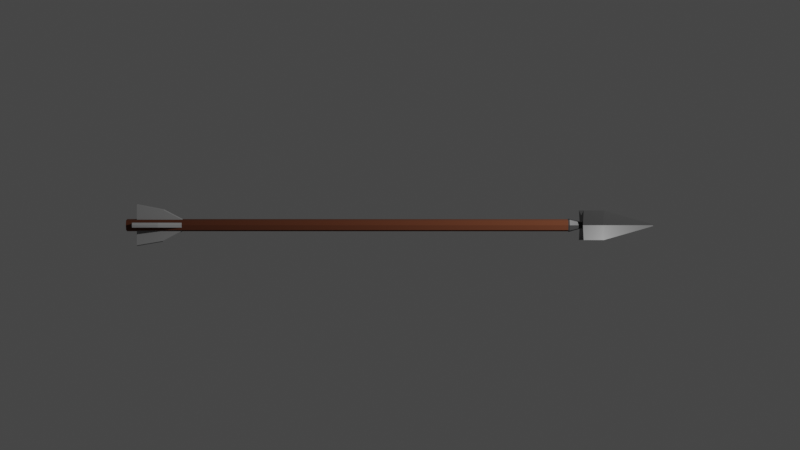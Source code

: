 # Source: Arrow.blend  (saved by Blender 2.92.15; exported with 4.5.12 LTS)
import bpy
from mathutils import Matrix  # noqa: F401  (used for matrix-valued properties, if any)

bpy.ops.wm.read_factory_settings(use_empty=True)
scene = bpy.context.scene
scene.name = 'Scene'

# ---- collections
col_collection = bpy.data.collections.new('Collection'); scene.collection.children.link(col_collection)

# ---- materials (node trees are filled in below, after node groups)
mat_material = bpy.data.materials.new('Material')
mat_material.alpha_threshold = 0.0
mat_material.use_transparent_shadow = False
mat_material.line_color = (0.0, 0.0, 0.0, 1.0)
mat_material_001 = bpy.data.materials.new('Material.001')
mat_material_001.use_transparent_shadow = False
mat_material_002 = bpy.data.materials.new('Material.002')
mat_material_002.use_transparent_shadow = False

# ---- material node trees
mat_material.use_nodes = True; mat_material.node_tree.nodes.clear()
_N = mat_material.node_tree.nodes; _L = mat_material.node_tree.links
n0 = _N.new('ShaderNodeOutputMaterial'); n0.name = 'Material Output'; n0.location = (300, 300)
n1 = _N.new('ShaderNodeBsdfPrincipled'); n1.name = 'Principled BSDF'; n1.location = (10, 300)
n1.distribution = 'GGX'
n1.subsurface_method = 'BURLEY'
n1.inputs[0].default_value = (0.03968, 0.03968, 0.03968, 1.0)
n1.inputs[2].default_value = 0.3559
n1.inputs[3].default_value = 1.45
n1.inputs[27].default_value = (0.0, 0.0, 0.0, 1.0)
n1.inputs[28].default_value = 1.0
_L.new(n1.outputs[0], n0.inputs[0])
n0.is_active_output = True
mat_material_001.use_nodes = True; mat_material_001.node_tree.nodes.clear()
_N = mat_material_001.node_tree.nodes; _L = mat_material_001.node_tree.links
n0 = _N.new('ShaderNodeBsdfPrincipled'); n0.name = 'Principled BSDF'; n0.location = (10, 300)
n0.distribution = 'GGX'
n0.subsurface_method = 'BURLEY'
n0.inputs[0].default_value = (0.0985, 0.02742, 0.009264, 1.0)
n0.inputs[2].default_value = 1.0
n0.inputs[3].default_value = 1.45
n0.inputs[27].default_value = (0.0, 0.0, 0.0, 1.0)
n0.inputs[28].default_value = 1.0
n1 = _N.new('ShaderNodeOutputMaterial'); n1.name = 'Material Output'; n1.location = (300, 300)
_L.new(n0.outputs[0], n1.inputs[0])
n1.is_active_output = True
mat_material_002.use_nodes = True; mat_material_002.node_tree.nodes.clear()
_N = mat_material_002.node_tree.nodes; _L = mat_material_002.node_tree.links
n0 = _N.new('ShaderNodeBsdfPrincipled'); n0.name = 'Principled BSDF'; n0.location = (10, 300)
n0.distribution = 'GGX'
n0.subsurface_method = 'BURLEY'
n0.inputs[0].default_value = (0.2883, 0.2883, 0.2883, 1.0)
n0.inputs[2].default_value = 1.0
n0.inputs[3].default_value = 1.45
n0.inputs[27].default_value = (0.0, 0.0, 0.0, 1.0)
n0.inputs[28].default_value = 1.0
n1 = _N.new('ShaderNodeOutputMaterial'); n1.name = 'Material Output'; n1.location = (300, 300)
_L.new(n0.outputs[0], n1.inputs[0])
n1.is_active_output = True

# ---- world
world_world = bpy.data.worlds.new('World'); scene.world = world_world
world_world.use_nodes = True; world_world.node_tree.nodes.clear()
_N = world_world.node_tree.nodes; _L = world_world.node_tree.links
n0 = _N.new('ShaderNodeOutputWorld'); n0.name = 'World Output'; n0.location = (300, 300)
n1 = _N.new('ShaderNodeBackground'); n1.name = 'Background'; n1.location = (10, 300)
n1.inputs[0].default_value = (0.05088, 0.05088, 0.05088, 1.0)
_L.new(n1.outputs[0], n0.inputs[0])
n0.is_active_output = True
world_world.color = (0.05088, 0.05088, 0.05088)
world_world.use_sun_shadow = False
world_world.sun_shadow_jitter_overblur = 0.0

# ---- cameras
cam_camera = bpy.data.cameras.new('Camera')
cam_camera.clip_end = 100.0
cam_camera.ortho_scale = 7.314

# ---- lights
light_light = bpy.data.lights.new('Light', 'POINT')
light_light.transmission_factor = 0.0
light_light.energy = 1000.0
light_light.shadow_soft_size = 0.1
light_light.shadow_maximum_resolution = 0.006
light_light.use_absolute_resolution = True

# ---- meshes
me_cube_001 = bpy.data.meshes.new('Cube.001')
me_cube_001.from_pydata([(-0.2474, -0.2463, -1.0), (-1.457, -1.448, 1.0), (-0.2507, 0.2468, -1.0), (-1.495, 1.438, 1.0), (0.2494, -0.2481, -1.0), (1.467, -1.467, 1.0), (0.252, 0.2496, -1.0), (1.495, 1.467, 1.0), (-0.3111, 0.005865, -1.0), (-1.0, 0.0, 1.0), (0.3125, 0.004237, -1.0), (1.0, 0.0, 1.0), (0.004018, 0.3125, -1.0), (0.0, 1.0, 1.0), (0.002546, -0.3099, -1.0), (0.0, -1.0, 1.0), (-1.248, 0.7191, 1.0), (-0.05874, -0.0009953, 6.16), (-0.08833, 0.08491, 6.16), (0.0009952, 0.05874, 6.16), (0.09032, 0.08662, 6.16), (0.06073, -0.0009953, 6.16), (0.08861, -0.08861, 6.16), (0.0009952, -0.06073, 6.16), (-0.08605, -0.08747, 6.16), (0.0009952, -0.0009953, 6.16), (-1.0, 0.0, -1.0), (-1.457, -1.448, -1.0), (0.0, 1.0, -1.0), (-1.495, 1.438, -1.0), (1.0, 0.0, -1.0), (1.495, 1.467, -1.0), (0.0, -1.0, -1.0), (1.467, -1.467, -1.0), (-0.6661, 0.01058, -2.241), (0.6661, 0.007105, -2.241), (0.007102, 0.6658, -2.241), (0.003958, -0.6641, -2.241), (-0.5301, -0.5282, -2.241), (-0.5372, 0.5254, -2.241), (0.5368, 0.5312, -2.241), (0.5314, -0.532, -2.241), (-0.6071, 0.009799, -2.379), (0.6073, 0.006628, -2.379), (0.006588, 0.607, -2.379), (0.003723, -0.6051, -2.379), (-0.483, -0.4813, -2.379), (-0.4895, 0.479, -2.379), (0.4894, 0.4844, -2.379), (0.4845, -0.4848, -2.379), (-0.0001324, -0.0001739, -46.43), (-0.6071, 0.009799, -46.43), (0.6073, 0.006628, -46.43), (0.006588, 0.607, -46.43), (0.003723, -0.6051, -46.43), (-0.483, -0.4813, -46.43), (-0.4895, 0.479, -46.43), (0.4894, 0.4844, -46.43), (0.4845, -0.4848, -46.43), (1.248, 0.7334, -1.0), (-1.248, 0.7191, -1.0), (1.248, 0.7334, 1.0), (-0.07353, 0.04196, 6.16), (0.07552, 0.04281, 6.16), (0.0009952, 0.02887, 6.16), (0.2822, 0.1269, -1.0), (-0.2809, 0.1263, -1.0), (0.6015, 0.2692, -2.241), (-0.6017, 0.268, -2.241), (0.5483, 0.2455, -2.379), (-0.5483, 0.2444, -2.379), (0.003228, 0.3034, -46.43), (0.5483, 0.2455, -46.43), (-0.5483, 0.2444, -46.43), (-1.229, -0.7239, -1.0), (1.233, -0.7334, 1.0), (-1.229, -0.7239, 1.0), (1.233, -0.7334, -1.0), (0.07467, -0.0448, 6.16), (-0.0724, -0.04423, 6.16), (0.0009952, -0.03086, 6.16), (-0.2793, -0.1202, -1.0), (0.2809, -0.1219, -1.0), (-0.5981, -0.2588, -2.241), (0.5987, -0.2625, -2.241), (-0.545, -0.2358, -2.379), (0.5459, -0.2391, -2.379), (0.001795, -0.3027, -46.43), (-0.545, -0.2358, -46.43), (0.5459, -0.2391, -46.43), (0.7477, 1.233, 1.0), (0.7334, -1.233, -1.0), (0.7477, 1.233, -1.0), (0.7334, -1.233, 1.0), (0.04566, 0.07268, 6.16), (0.03086, -0.0009953, 6.16), (0.0448, -0.07467, 6.16), (0.126, -0.279, -1.0), (0.128, 0.2811, -1.0), (0.2677, -0.598, -2.241), (0.272, 0.5985, -2.241), (0.2441, -0.545, -2.379), (0.248, 0.5457, -2.379), (0.3036, 0.003227, -46.43), (0.2441, -0.545, -46.43), (0.248, 0.5457, -46.43), (0.2758, 0.2745, -46.43), (0.03826, 0.03584, 6.16), (0.2738, -0.2709, -46.43), (0.03783, -0.03783, 6.16), (-0.7477, 1.219, -1.0), (-0.7286, -1.224, 1.0), (-0.7477, 1.219, 1.0), (-0.7286, -1.224, -1.0), (-0.04253, -0.0741, 6.16), (-0.04367, 0.07183, 6.16), (-0.02887, -0.0009953, 6.16), (-0.1234, 0.2797, -1.0), (-0.1224, -0.2781, -1.0), (-0.265, 0.5956, -2.241), (-0.263, -0.5962, -2.241), (-0.2415, 0.543, -2.379), (-0.2397, -0.5432, -2.379), (-0.3036, 0.004813, -46.43), (-0.2415, 0.543, -46.43), (-0.2397, -0.5432, -46.43), (-0.2725, 0.2739, -46.43), (-0.03627, 0.03542, 6.16), (-0.2716, -0.2692, -46.43), (-0.0357, -0.03755, 6.16), (-0.483, -0.4813, -40.88), (-0.6071, 0.009799, -40.88), (0.4894, 0.4844, -40.88), (0.6073, 0.006628, -40.88), (0.003723, -0.6051, -40.88), (0.4845, -0.4848, -40.88), (0.006588, 0.607, -40.88), (-0.4895, 0.479, -40.88), (-0.5483, 0.2444, -40.88), (0.5483, 0.2455, -40.88), (-0.545, -0.2358, -40.88), (0.5459, -0.2391, -40.88), (0.248, 0.5457, -40.88), (0.2441, -0.545, -40.88), (-0.2415, 0.543, -40.88), (-0.2397, -0.5432, -40.88), (-0.6071, 0.009799, -45.42), (0.6073, 0.006628, -45.42), (0.4845, -0.4848, -45.42), (0.006588, 0.607, -45.42), (-0.5483, 0.2444, -45.42), (0.5483, 0.2455, -45.42), (-0.545, -0.2358, -45.42), (0.5459, -0.2391, -45.42), (0.248, 0.5457, -45.42), (0.2441, -0.545, -45.42), (-0.2415, 0.543, -45.42), (-0.2397, -0.5432, -45.42), (-0.483, -0.4813, -45.42), (0.4894, 0.4844, -45.42), (0.003723, -0.6051, -45.42), (-0.4895, 0.479, -45.42), (1.577, -0.2406, -42.84), (1.657, 0.005101, -42.84), (1.58, 0.244, -42.84), (2.092, 0.005101, -45.42), (2.015, 0.244, -45.42), (2.012, -0.2406, -45.42), (-1.506, 0.2435, -42.74), (-1.583, 0.00883, -42.74), (-1.502, -0.2367, -42.74), (-2.102, 0.00883, -45.42), (-2.025, 0.2435, -45.42), (-2.021, -0.2367, -45.42), (0.001847, -2.325, -45.42), (0.001847, -1.605, -43.04), (-0.2415, -1.543, -43.04), (0.2422, -1.545, -43.04), (0.2422, -2.238, -45.42), (-0.2415, -2.235, -45.42), (0.7356, 2.127, -45.42), (0.7356, 1.454, -43.04), (0.4942, 1.515, -43.04), (0.2527, 1.576, -43.04), (0.2527, 2.306, -45.42), (0.4942, 2.217, -45.42)], [], [(60, 16, 3, 29), (92, 90, 7, 31), (77, 75, 5, 33), (113, 111, 1, 27), (98, 6, 40, 100), (75, 11, 21, 78), (112, 3, 18, 115), (117, 12, 36, 119), (59, 61, 11, 30), (74, 76, 9, 26), (97, 14, 37, 99), (93, 5, 22, 96), (90, 13, 19, 94), (82, 4, 41, 84), (91, 93, 15, 32), (110, 112, 13, 28), (129, 79, 24, 114), (127, 62, 17, 116), (107, 64, 25, 95), (109, 80, 23, 96), (61, 7, 20, 63), (76, 1, 24, 79), (16, 9, 17, 62), (111, 15, 23, 114), (81, 0, 27, 74), (117, 2, 29, 110), (65, 6, 31, 59), (97, 4, 33, 91), (66, 8, 26, 60), (82, 10, 30, 77), (98, 12, 28, 92), (118, 14, 32, 113), (119, 36, 44, 121), (99, 37, 45, 101), (84, 41, 49, 86), (120, 38, 46, 122), (66, 2, 39, 68), (65, 10, 35, 67), (81, 8, 34, 83), (118, 0, 38, 120), (153, 148, 58, 89), (157, 158, 55, 125), (152, 146, 51, 88), (151, 147, 52, 72), (100, 40, 48, 102), (68, 39, 47, 70), (67, 35, 43, 69), (83, 34, 42, 85), (108, 89, 58, 104), (106, 72, 52, 103), (126, 71, 50, 123), (128, 87, 54, 125), (155, 160, 54, 104), (156, 149, 53, 124), (154, 159, 57, 105), (150, 161, 56, 73), (146, 150, 73, 51), (124, 53, 71, 126), (105, 57, 72, 106), (40, 67, 69, 48), (34, 68, 70, 42), (159, 151, 72, 57), (6, 65, 67, 40), (8, 66, 68, 34), (2, 66, 60, 29), (10, 65, 59, 30), (3, 16, 62, 18), (11, 61, 63, 21), (94, 19, 64, 107), (115, 18, 62, 127), (31, 7, 61, 59), (26, 9, 16, 60), (123, 50, 87, 128), (103, 52, 89, 108), (38, 83, 85, 46), (158, 152, 88, 55), (147, 153, 89, 52), (0, 81, 83, 38), (35, 84, 86, 43), (4, 82, 77, 33), (8, 81, 74, 26), (9, 76, 79, 17), (95, 25, 80, 109), (116, 17, 79, 129), (10, 82, 84, 35), (27, 1, 76, 74), (5, 75, 78, 22), (30, 11, 75, 77), (21, 95, 109, 78), (50, 103, 108, 87), (20, 94, 107, 63), (53, 105, 106, 71), (149, 154, 105, 53), (148, 155, 104, 58), (71, 106, 103, 50), (87, 108, 104, 54), (36, 100, 102, 44), (41, 99, 101, 49), (6, 98, 92, 31), (14, 97, 91, 32), (78, 109, 96, 22), (63, 107, 95, 21), (33, 5, 93, 91), (7, 90, 94, 20), (15, 93, 96, 23), (4, 97, 99, 41), (12, 98, 100, 36), (28, 13, 90, 92), (25, 116, 129, 80), (51, 123, 128, 88), (19, 115, 127, 64), (56, 124, 126, 73), (161, 156, 124, 56), (88, 128, 125, 55), (73, 126, 123, 51), (160, 157, 125, 54), (14, 118, 120, 37), (37, 120, 122, 45), (39, 119, 121, 47), (0, 118, 113, 27), (12, 117, 110, 28), (1, 111, 114, 24), (64, 127, 116, 25), (80, 129, 114, 23), (29, 3, 112, 110), (2, 117, 119, 39), (13, 112, 115, 19), (32, 15, 111, 113), (45, 122, 145, 134), (47, 121, 144, 137), (49, 101, 143, 135), (44, 102, 142, 136), (43, 86, 141, 133), (46, 85, 140, 130), (48, 69, 139, 132), (42, 70, 138, 131), (70, 47, 137, 138), (102, 48, 132, 142), (121, 44, 136, 144), (101, 45, 134, 143), (69, 43, 133, 139), (85, 42, 131, 140), (122, 46, 130, 145), (86, 49, 135, 141), (157, 160, 174, 179), (137, 144, 156, 161), (135, 143, 155, 148), (132, 159, 180, 181), (141, 153, 167, 162), (130, 140, 152, 158), (132, 139, 151, 159), (150, 146, 171, 172), (138, 137, 161, 150), (159, 154, 185, 180), (144, 136, 149, 156), (160, 155, 178, 174), (139, 133, 163, 164), (146, 152, 173, 171), (145, 130, 158, 157), (141, 135, 148, 153), (163, 162, 167, 165), (164, 163, 165, 166), (151, 139, 164, 166), (133, 141, 162, 163), (147, 151, 166, 165), (153, 147, 165, 167), (169, 168, 172, 171), (170, 169, 171, 173), (140, 131, 169, 170), (152, 140, 170, 173), (138, 150, 172, 168), (131, 138, 168, 169), (175, 176, 179, 174), (177, 175, 174, 178), (134, 145, 176, 175), (143, 134, 175, 177), (145, 157, 179, 176), (155, 143, 177, 178), (183, 182, 185, 184), (182, 181, 180, 185), (149, 136, 183, 184), (154, 149, 184, 185), (142, 132, 181, 182), (136, 142, 182, 183)])
me_cube_001.polygons.foreach_set('material_index', [0, 0, 0, 0, 0, 0, 0, 0, 0, 0, 0, 0, 0, 0, 0, 0, 0, 0, 0, 0, 0, 0, 0, 0, 0, 0, 0, 0, 0, 0, 0, 0, 0, 0, 0, 0, 0, 0, 0, 0, 1, 1, 1, 1, 0, 0, 0, 0, 1, 1, 1, 1, 1, 1, 1, 1, 1, 1, 1, 0, 0, 1, 0, 0, 0, 0, 0, 0, 0, 0, 0, 0, 1, 1, 0, 1, 1, 0, 0, 0, 0, 0, 0, 0, 0, 0, 0, 0, 0, 1, 0, 1, 1, 1, 1, 1, 0, 0, 0, 0, 0, 0, 0, 0, 0, 0, 0, 0, 0, 1, 0, 1, 1, 1, 1, 1, 0, 0, 0, 0, 0, 0, 0, 0, 0, 0, 0, 0, 1, 1, 1, 1, 1, 1, 1, 1, 1, 1, 1, 1, 1, 1, 1, 1, 0, 2, 1, 2, 2, 1, 1, 0, 2, 0, 2, 0, 2, 0, 1, 1, 2, 2, 0, 2, 0, 0, 2, 2, 2, 2, 2, 2, 2, 2, 2, 2, 2, 2, 2, 2, 2, 0, 2, 2])
_uv = me_cube_001.uv_layers.new(name='UVMap')
_uv.uv.foreach_set('vector', [0.375, 0.1875, 0.625, 0.1875, 0.625, 0.25, 0.375, 0.25, 0.375, 0.4375, 0.625, 0.4375, 0.625, 0.5, 0.375, 0.5, 0.375, 0.6875, 0.625, 0.6875, 0.625, 0.75, 0.375, 0.75, 0.375, 0.9375, 0.625, 0.9375, 0.625, 1.0, 0.375, 1.0, 0.2745, 0.582, 0.2984, 0.5768, 0.2984, 0.5768, 0.2745, 0.582, 0.625, 0.6875, 0.625, 0.625, 0.625, 0.625, 0.625, 0.6875, 0.625, 0.3125, 0.625, 0.25, 0.625, 0.25, 0.625, 0.3125, 0.2262, 0.5821, 0.2507, 0.5872, 0.2507, 0.5872, 0.2262, 0.5821, 0.375, 0.5625, 0.625, 0.5625, 0.625, 0.625, 0.375, 0.625, 0.375, 0.0625, 0.625, 0.0625, 0.625, 0.125, 0.375, 0.125, 0.2743, 0.6679, 0.2504, 0.6627, 0.2504, 0.6627, 0.2743, 0.6679, 0.625, 0.8125, 0.625, 0.75, 0.625, 0.75, 0.625, 0.8125, 0.625, 0.4375, 0.625, 0.375, 0.625, 0.375, 0.625, 0.4375, 0.2928, 0.6488, 0.2982, 0.6732, 0.2982, 0.6732, 0.2928, 0.6488, 0.375, 0.8125, 0.625, 0.8125, 0.625, 0.875, 0.375, 0.875, 0.375, 0.3125, 0.625, 0.3125, 0.625, 0.375, 0.375, 0.375, 0.8125, 0.6875, 0.875, 0.6875, 0.875, 0.75, 0.8125, 0.75, 0.8125, 0.5625, 0.875, 0.5625, 0.875, 0.625, 0.8125, 0.625, 0.6875, 0.5625, 0.75, 0.5625, 0.75, 0.625, 0.6875, 0.625, 0.6875, 0.6875, 0.75, 0.6875, 0.75, 0.75, 0.6875, 0.75, 0.625, 0.5625, 0.625, 0.5, 0.625, 0.5, 0.625, 0.5625, 0.625, 0.0625, 0.625, 0.0, 0.625, 0.0, 0.625, 0.0625, 0.625, 0.1875, 0.625, 0.125, 0.625, 0.125, 0.625, 0.1875, 0.625, 0.9375, 0.625, 0.875, 0.625, 0.875, 0.625, 0.9375, 0.2074, 0.6485, 0.2019, 0.6731, 0.125, 0.75, 0.125, 0.6875, 0.2262, 0.5821, 0.2017, 0.577, 0.125, 0.5, 0.1875, 0.5, 0.2929, 0.6006, 0.2984, 0.5768, 0.375, 0.5, 0.375, 0.5625, 0.2743, 0.6679, 0.2982, 0.6732, 0.375, 0.75, 0.3125, 0.75, 0.2073, 0.6005, 0.213, 0.624, 0.125, 0.625, 0.125, 0.5625, 0.2928, 0.6488, 0.2873, 0.6243, 0.375, 0.625, 0.375, 0.6875, 0.2745, 0.582, 0.2507, 0.5872, 0.25, 0.5, 0.3125, 0.5, 0.2261, 0.6679, 0.2504, 0.6627, 0.25, 0.75, 0.1875, 0.75, 0.2262, 0.5821, 0.2507, 0.5872, 0.2507, 0.5872, 0.2262, 0.5821, 0.2743, 0.6679, 0.2504, 0.6627, 0.2504, 0.6627, 0.2743, 0.6679, 0.2928, 0.6488, 0.2982, 0.6732, 0.2982, 0.6732, 0.2928, 0.6488, 0.2261, 0.6679, 0.2019, 0.6731, 0.2019, 0.6731, 0.2261, 0.6679, 0.2073, 0.6005, 0.2017, 0.577, 0.2017, 0.577, 0.2073, 0.6005, 0.2929, 0.6006, 0.2873, 0.6243, 0.2873, 0.6243, 0.2929, 0.6006, 0.2074, 0.6485, 0.213, 0.624, 0.213, 0.624, 0.2074, 0.6485, 0.2261, 0.6679, 0.2019, 0.6731, 0.2019, 0.6731, 0.2261, 0.6679, 0.2928, 0.6488, 0.2982, 0.6732, 0.2982, 0.6732, 0.2928, 0.6488, 0.2261, 0.6679, 0.2019, 0.6731, 0.2019, 0.6731, 0.2261, 0.6679, 0.2074, 0.6485, 0.213, 0.624, 0.213, 0.624, 0.2074, 0.6485, 0.2929, 0.6006, 0.2873, 0.6243, 0.2873, 0.6243, 0.2929, 0.6006, 0.2745, 0.582, 0.2984, 0.5768, 0.2984, 0.5768, 0.2745, 0.582, 0.2073, 0.6005, 0.2017, 0.577, 0.2017, 0.577, 0.2073, 0.6005, 0.2929, 0.6006, 0.2873, 0.6243, 0.2873, 0.6243, 0.2929, 0.6006, 0.2074, 0.6485, 0.213, 0.624, 0.213, 0.624, 0.2074, 0.6485, 0.2715, 0.6463, 0.2928, 0.6488, 0.2982, 0.6732, 0.2743, 0.6679, 0.2716, 0.6033, 0.2929, 0.6006, 0.2873, 0.6243, 0.2687, 0.6247, 0.2288, 0.6033, 0.2503, 0.6061, 0.25, 0.625, 0.2315, 0.6245, 0.2288, 0.6462, 0.2502, 0.6438, 0.2504, 0.6627, 0.2261, 0.6679, 0.2743, 0.6679, 0.2504, 0.6627, 0.2504, 0.6627, 0.2743, 0.6679, 0.2262, 0.5821, 0.2507, 0.5872, 0.2507, 0.5872, 0.2262, 0.5821, 0.2745, 0.582, 0.2984, 0.5768, 0.2984, 0.5768, 0.2745, 0.582, 0.2073, 0.6005, 0.2017, 0.577, 0.2017, 0.577, 0.2073, 0.6005, 0.213, 0.624, 0.2073, 0.6005, 0.2073, 0.6005, 0.213, 0.624, 0.2262, 0.5821, 0.2507, 0.5872, 0.2503, 0.6061, 0.2288, 0.6033, 0.2745, 0.582, 0.2984, 0.5768, 0.2929, 0.6006, 0.2716, 0.6033, 0.2984, 0.5768, 0.2929, 0.6006, 0.2929, 0.6006, 0.2984, 0.5768, 0.213, 0.624, 0.2073, 0.6005, 0.2073, 0.6005, 0.213, 0.624, 0.2984, 0.5768, 0.2929, 0.6006, 0.2929, 0.6006, 0.2984, 0.5768, 0.2984, 0.5768, 0.2929, 0.6006, 0.2929, 0.6006, 0.2984, 0.5768, 0.213, 0.624, 0.2073, 0.6005, 0.2073, 0.6005, 0.213, 0.624, 0.2017, 0.577, 0.2073, 0.6005, 0.125, 0.5625, 0.125, 0.5, 0.2873, 0.6243, 0.2929, 0.6006, 0.375, 0.5625, 0.375, 0.625, 0.625, 0.25, 0.625, 0.1875, 0.625, 0.1875, 0.625, 0.25, 0.625, 0.625, 0.625, 0.5625, 0.625, 0.5625, 0.625, 0.625, 0.6875, 0.5, 0.75, 0.5, 0.75, 0.5625, 0.6875, 0.5625, 0.8125, 0.5, 0.875, 0.5, 0.875, 0.5625, 0.8125, 0.5625, 0.375, 0.5, 0.625, 0.5, 0.625, 0.5625, 0.375, 0.5625, 0.375, 0.125, 0.625, 0.125, 0.625, 0.1875, 0.375, 0.1875, 0.2315, 0.6245, 0.25, 0.625, 0.2502, 0.6438, 0.2288, 0.6462, 0.2687, 0.6247, 0.2873, 0.6243, 0.2928, 0.6488, 0.2715, 0.6463, 0.2019, 0.6731, 0.2074, 0.6485, 0.2074, 0.6485, 0.2019, 0.6731, 0.2019, 0.6731, 0.2074, 0.6485, 0.2074, 0.6485, 0.2019, 0.6731, 0.2873, 0.6243, 0.2928, 0.6488, 0.2928, 0.6488, 0.2873, 0.6243, 0.2019, 0.6731, 0.2074, 0.6485, 0.2074, 0.6485, 0.2019, 0.6731, 0.2873, 0.6243, 0.2928, 0.6488, 0.2928, 0.6488, 0.2873, 0.6243, 0.2982, 0.6732, 0.2928, 0.6488, 0.375, 0.6875, 0.375, 0.75, 0.213, 0.624, 0.2074, 0.6485, 0.125, 0.6875, 0.125, 0.625, 0.625, 0.125, 0.625, 0.0625, 0.625, 0.0625, 0.625, 0.125, 0.6875, 0.625, 0.75, 0.625, 0.75, 0.6875, 0.6875, 0.6875, 0.8125, 0.625, 0.875, 0.625, 0.875, 0.6875, 0.8125, 0.6875, 0.2873, 0.6243, 0.2928, 0.6488, 0.2928, 0.6488, 0.2873, 0.6243, 0.375, 0.0, 0.625, 0.0, 0.625, 0.0625, 0.375, 0.0625, 0.625, 0.75, 0.625, 0.6875, 0.625, 0.6875, 0.625, 0.75, 0.375, 0.625, 0.625, 0.625, 0.625, 0.6875, 0.375, 0.6875, 0.625, 0.625, 0.6875, 0.625, 0.6875, 0.6875, 0.625, 0.6875, 0.25, 0.625, 0.2687, 0.6247, 0.2715, 0.6463, 0.2502, 0.6438, 0.625, 0.5, 0.6875, 0.5, 0.6875, 0.5625, 0.625, 0.5625, 0.2507, 0.5872, 0.2745, 0.582, 0.2716, 0.6033, 0.2503, 0.6061, 0.2507, 0.5872, 0.2745, 0.582, 0.2745, 0.582, 0.2507, 0.5872, 0.2982, 0.6732, 0.2743, 0.6679, 0.2743, 0.6679, 0.2982, 0.6732, 0.2503, 0.6061, 0.2716, 0.6033, 0.2687, 0.6247, 0.25, 0.625, 0.2502, 0.6438, 0.2715, 0.6463, 0.2743, 0.6679, 0.2504, 0.6627, 0.2507, 0.5872, 0.2745, 0.582, 0.2745, 0.582, 0.2507, 0.5872, 0.2982, 0.6732, 0.2743, 0.6679, 0.2743, 0.6679, 0.2982, 0.6732, 0.2984, 0.5768, 0.2745, 0.582, 0.3125, 0.5, 0.375, 0.5, 0.2504, 0.6627, 0.2743, 0.6679, 0.3125, 0.75, 0.25, 0.75, 0.625, 0.6875, 0.6875, 0.6875, 0.6875, 0.75, 0.625, 0.75, 0.625, 0.5625, 0.6875, 0.5625, 0.6875, 0.625, 0.625, 0.625, 0.375, 0.75, 0.625, 0.75, 0.625, 0.8125, 0.375, 0.8125, 0.625, 0.5, 0.625, 0.4375, 0.625, 0.4375, 0.625, 0.5, 0.625, 0.875, 0.625, 0.8125, 0.625, 0.8125, 0.625, 0.875, 0.2982, 0.6732, 0.2743, 0.6679, 0.2743, 0.6679, 0.2982, 0.6732, 0.2507, 0.5872, 0.2745, 0.582, 0.2745, 0.582, 0.2507, 0.5872, 0.375, 0.375, 0.625, 0.375, 0.625, 0.4375, 0.375, 0.4375, 0.75, 0.625, 0.8125, 0.625, 0.8125, 0.6875, 0.75, 0.6875, 0.213, 0.624, 0.2315, 0.6245, 0.2288, 0.6462, 0.2074, 0.6485, 0.75, 0.5, 0.8125, 0.5, 0.8125, 0.5625, 0.75, 0.5625, 0.2017, 0.577, 0.2262, 0.5821, 0.2288, 0.6033, 0.2073, 0.6005, 0.2017, 0.577, 0.2262, 0.5821, 0.2262, 0.5821, 0.2017, 0.577, 0.2074, 0.6485, 0.2288, 0.6462, 0.2261, 0.6679, 0.2019, 0.6731, 0.2073, 0.6005, 0.2288, 0.6033, 0.2315, 0.6245, 0.213, 0.624, 0.2504, 0.6627, 0.2261, 0.6679, 0.2261, 0.6679, 0.2504, 0.6627, 0.2504, 0.6627, 0.2261, 0.6679, 0.2261, 0.6679, 0.2504, 0.6627, 0.2504, 0.6627, 0.2261, 0.6679, 0.2261, 0.6679, 0.2504, 0.6627, 0.2017, 0.577, 0.2262, 0.5821, 0.2262, 0.5821, 0.2017, 0.577, 0.2019, 0.6731, 0.2261, 0.6679, 0.1875, 0.75, 0.125, 0.75, 0.2507, 0.5872, 0.2262, 0.5821, 0.1875, 0.5, 0.25, 0.5, 0.625, 1.0, 0.625, 0.9375, 0.625, 0.9375, 0.625, 1.0, 0.75, 0.5625, 0.8125, 0.5625, 0.8125, 0.625, 0.75, 0.625, 0.75, 0.6875, 0.8125, 0.6875, 0.8125, 0.75, 0.75, 0.75, 0.375, 0.25, 0.625, 0.25, 0.625, 0.3125, 0.375, 0.3125, 0.2017, 0.577, 0.2262, 0.5821, 0.2262, 0.5821, 0.2017, 0.577, 0.625, 0.375, 0.625, 0.3125, 0.625, 0.3125, 0.625, 0.375, 0.375, 0.875, 0.625, 0.875, 0.625, 0.9375, 0.375, 0.9375, 0.2504, 0.6627, 0.2261, 0.6679, 0.2261, 0.6679, 0.2504, 0.6627, 0.2017, 0.577, 0.2262, 0.5821, 0.2262, 0.5821, 0.2017, 0.577, 0.2982, 0.6732, 0.2743, 0.6679, 0.2743, 0.6679, 0.2982, 0.6732, 0.2507, 0.5872, 0.2745, 0.582, 0.2745, 0.582, 0.2507, 0.5872, 0.2873, 0.6243, 0.2928, 0.6488, 0.2928, 0.6488, 0.2873, 0.6243, 0.2019, 0.6731, 0.2074, 0.6485, 0.2074, 0.6485, 0.2019, 0.6731, 0.2984, 0.5768, 0.2929, 0.6006, 0.2929, 0.6006, 0.2984, 0.5768, 0.213, 0.624, 0.2073, 0.6005, 0.2073, 0.6005, 0.213, 0.624, 0.2073, 0.6005, 0.2017, 0.577, 0.2017, 0.577, 0.2073, 0.6005, 0.2745, 0.582, 0.2984, 0.5768, 0.2984, 0.5768, 0.2745, 0.582, 0.2262, 0.5821, 0.2507, 0.5872, 0.2507, 0.5872, 0.2262, 0.5821, 0.2743, 0.6679, 0.2504, 0.6627, 0.2504, 0.6627, 0.2743, 0.6679, 0.2929, 0.6006, 0.2873, 0.6243, 0.2873, 0.6243, 0.2929, 0.6006, 0.2074, 0.6485, 0.213, 0.624, 0.213, 0.624, 0.2074, 0.6485, 0.2261, 0.6679, 0.2019, 0.6731, 0.2019, 0.6731, 0.2261, 0.6679, 0.2928, 0.6488, 0.2982, 0.6732, 0.2982, 0.6732, 0.2928, 0.6488, 0.2261, 0.6679, 0.2504, 0.6627, 0.2504, 0.6627, 0.2261, 0.6679, 0.2017, 0.577, 0.2262, 0.5821, 0.2262, 0.5821, 0.2017, 0.577, 0.2982, 0.6732, 0.2743, 0.6679, 0.2743, 0.6679, 0.2982, 0.6732, 0.2984, 0.5768, 0.2984, 0.5768, 0.2984, 0.5768, 0.2984, 0.5768, 0.2928, 0.6488, 0.2928, 0.6488, 0.2928, 0.6488, 0.2928, 0.6488, 0.2019, 0.6731, 0.2074, 0.6485, 0.2074, 0.6485, 0.2019, 0.6731, 0.2984, 0.5768, 0.2929, 0.6006, 0.2929, 0.6006, 0.2984, 0.5768, 0.2073, 0.6005, 0.213, 0.624, 0.213, 0.624, 0.2073, 0.6005, 0.2073, 0.6005, 0.2017, 0.577, 0.2017, 0.577, 0.2073, 0.6005, 0.2984, 0.5768, 0.2745, 0.582, 0.2745, 0.582, 0.2984, 0.5768, 0.2262, 0.5821, 0.2507, 0.5872, 0.2507, 0.5872, 0.2262, 0.5821, 0.2504, 0.6627, 0.2743, 0.6679, 0.2743, 0.6679, 0.2504, 0.6627, 0.2929, 0.6006, 0.2873, 0.6243, 0.2873, 0.6243, 0.2929, 0.6006, 0.213, 0.624, 0.2074, 0.6485, 0.2074, 0.6485, 0.213, 0.624, 0.2261, 0.6679, 0.2019, 0.6731, 0.2019, 0.6731, 0.2261, 0.6679, 0.2928, 0.6488, 0.2982, 0.6732, 0.2982, 0.6732, 0.2928, 0.6488, 0.2873, 0.6243, 0.2928, 0.6488, 0.2928, 0.6488, 0.2873, 0.6243, 0.2929, 0.6006, 0.2873, 0.6243, 0.2873, 0.6243, 0.2929, 0.6006, 0.2929, 0.6006, 0.2929, 0.6006, 0.2929, 0.6006, 0.2929, 0.6006, 0.2873, 0.6243, 0.2928, 0.6488, 0.2928, 0.6488, 0.2873, 0.6243, 0.2873, 0.6243, 0.2929, 0.6006, 0.2929, 0.6006, 0.2873, 0.6243, 0.2928, 0.6488, 0.2873, 0.6243, 0.2873, 0.6243, 0.2928, 0.6488, 0.213, 0.624, 0.2073, 0.6005, 0.2073, 0.6005, 0.213, 0.624, 0.2074, 0.6485, 0.213, 0.624, 0.213, 0.624, 0.2074, 0.6485, 0.2074, 0.6485, 0.213, 0.624, 0.213, 0.624, 0.2074, 0.6485, 0.2074, 0.6485, 0.2074, 0.6485, 0.2074, 0.6485, 0.2074, 0.6485, 0.2073, 0.6005, 0.2073, 0.6005, 0.2073, 0.6005, 0.2073, 0.6005, 0.213, 0.624, 0.2073, 0.6005, 0.2073, 0.6005, 0.213, 0.624, 0.2504, 0.6627, 0.2261, 0.6679, 0.2261, 0.6679, 0.2504, 0.6627, 0.2743, 0.6679, 0.2504, 0.6627, 0.2504, 0.6627, 0.2743, 0.6679, 0.2504, 0.6627, 0.2261, 0.6679, 0.2261, 0.6679, 0.2504, 0.6627, 0.2743, 0.6679, 0.2504, 0.6627, 0.2504, 0.6627, 0.2743, 0.6679, 0.2261, 0.6679, 0.2261, 0.6679, 0.2261, 0.6679, 0.2261, 0.6679, 0.2743, 0.6679, 0.2743, 0.6679, 0.2743, 0.6679, 0.2743, 0.6679, 0.2507, 0.5872, 0.2745, 0.582, 0.2745, 0.582, 0.2507, 0.5872, 0.2745, 0.582, 0.2984, 0.5768, 0.2984, 0.5768, 0.2745, 0.582, 0.2507, 0.5872, 0.2507, 0.5872, 0.2507, 0.5872, 0.2507, 0.5872, 0.2745, 0.582, 0.2507, 0.5872, 0.2507, 0.5872, 0.2745, 0.582, 0.2745, 0.582, 0.2984, 0.5768, 0.2984, 0.5768, 0.2745, 0.582, 0.2507, 0.5872, 0.2745, 0.582, 0.2745, 0.582, 0.2507, 0.5872])
me_cube_001.materials.append(mat_material)
me_cube_001.materials.append(mat_material_001)
me_cube_001.materials.append(mat_material_002)
me_cube_001.use_remesh_fix_poles = True
me_cube_001.use_remesh_preserve_attributes = False
me_cube_001.use_mirror_vertex_groups = False
me_cube_001.update()

# ---- objects
ob_light = bpy.data.objects.new('Light', light_light)
ob_camera = bpy.data.objects.new('Camera', cam_camera)
ob_cube = bpy.data.objects.new('Cube', me_cube_001)

# ---- transforms, parenting, visibility, modifiers, constraints
ob_light.location = (3.77, -3.753, 1.83)
ob_light.rotation_euler = (0.6503, 0.05522, 1.866)
ob_light.lock_rotations_4d = False
ob_light.empty_display_type = 'ARROWS'
ob_light.color = (0.0, 0.0, 0.0, 0.0)
ob_light.lineart.crease_threshold = 0.0
ob_camera.location = (0.0, -12.82, 0.0)
ob_camera.rotation_euler = (1.571, -0.0, 0.0)
ob_camera.lock_rotations_4d = False
ob_camera.empty_display_type = 'ARROWS'
ob_camera.color = (0.0, 0.0, 0.0, 0.0)
ob_camera.display_type = 'WIRE'
ob_camera.lineart.crease_threshold = 0.0
ob_cube.location = (2.207, 0.0, 0.0)
ob_cube.rotation_euler = (-4.371e-08, 1.571, 0.0)
ob_cube.scale = (0.1153, 0.1153, 0.1153)
ob_cube.lineart.crease_threshold = 0.0

# ---- collection membership
col_collection.objects.link(ob_light)
col_collection.objects.link(ob_camera)
col_collection.objects.link(ob_cube)

# ---- scene / render settings (as saved in the file)
scene.camera = ob_camera
scene.frame_start = 1; scene.frame_end = 250; scene.frame_set(1)
scene.render.engine = 'BLENDER_EEVEE_NEXT'
scene.render.film_transparent = True
scene.cycles.use_denoising = False
scene.cycles.samples = 128
scene.cycles.sampling_pattern = 'TABULATED_SOBOL'
scene.cycles.use_adaptive_sampling = False
scene.cycles.use_light_tree = False
scene.view_settings.view_transform = 'Filmic'
bpy.context.view_layer.update()
